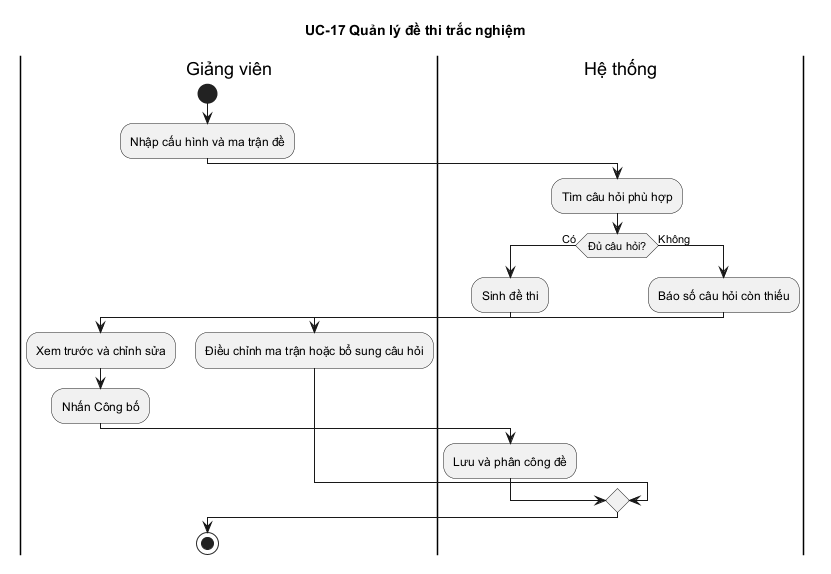

The diagram above was rendered by PlantUML. Its source (embedded in the PNG):
@startuml
title UC-17 Quản lý đề thi trắc nghiệm
|Giảng viên|
start
:Nhập cấu hình và ma trận đề;
|Hệ thống|
:Tìm câu hỏi phù hợp;
if (Đủ câu hỏi?) then (Có)
  :Sinh đề thi;
  |Giảng viên|
  :Xem trước và chỉnh sửa;
  :Nhấn Công bố;
  |Hệ thống|
  :Lưu và phân công đề;
else (Không)
  :Báo số câu hỏi còn thiếu;
  |Giảng viên|
  :Điều chỉnh ma trận hoặc bổ sung câu hỏi;
endif
stop
@enduml